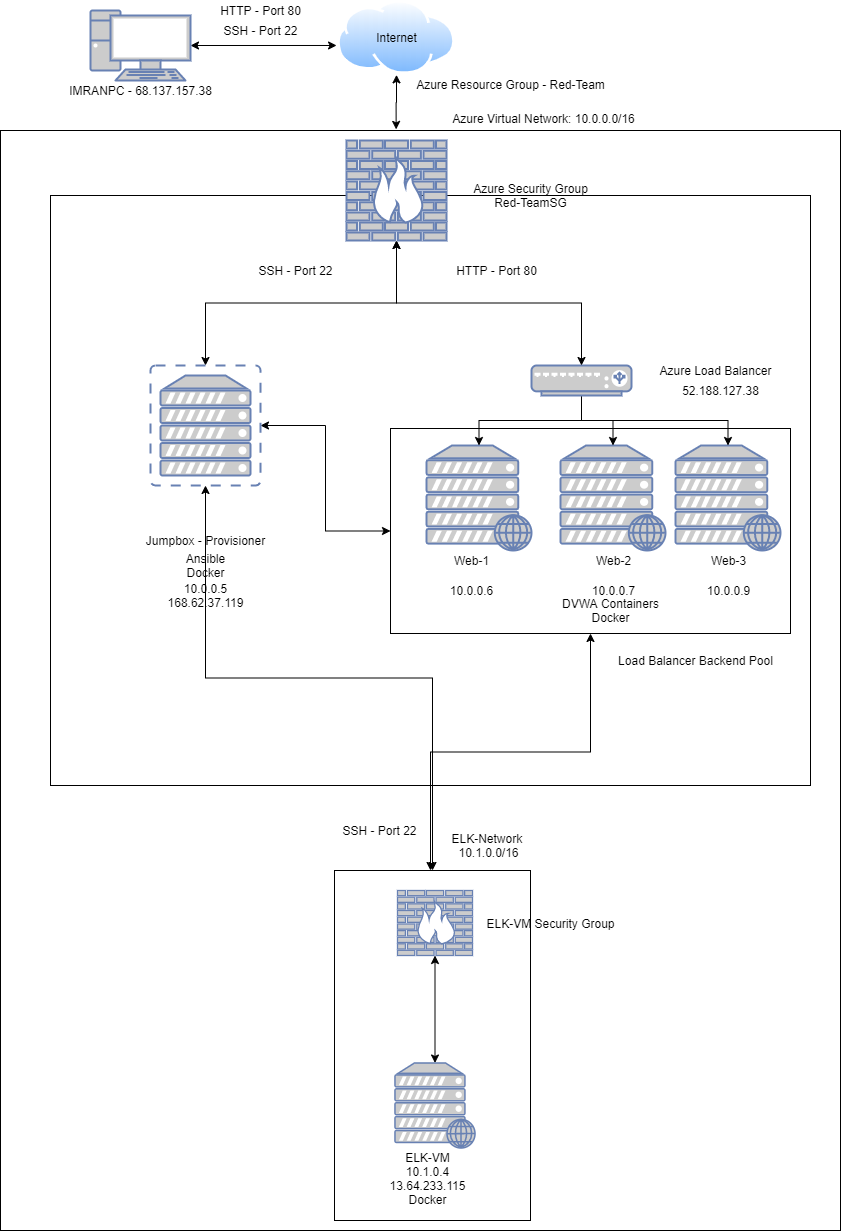

The diagram above was exported from draw.io. Its source (the exported page's mxGraphModel, read from the mxfile embedded in the PNG):
<mxGraphModel dx="1422" dy="822" grid="1" gridSize="10" guides="1" tooltips="1" connect="1" arrows="1" fold="1" page="1" pageScale="1" pageWidth="850" pageHeight="1100" math="0" shadow="0">
  <root>
    <mxCell id="0" />
    <mxCell id="1" parent="0" />
    <mxCell id="fty5opfd-2Ehw9t5skSB-40" value="" style="verticalLabelPosition=bottom;verticalAlign=top;html=1;shape=mxgraph.basic.rect;fillColor2=none;strokeWidth=1;size=20;indent=5;" parent="1" vertex="1">
      <mxGeometry x="10" y="150" width="840" height="1100" as="geometry" />
    </mxCell>
    <mxCell id="fty5opfd-2Ehw9t5skSB-43" value="" style="verticalLabelPosition=bottom;verticalAlign=top;html=1;shape=mxgraph.basic.rect;fillColor2=none;strokeWidth=1;size=20;indent=5;" parent="1" vertex="1">
      <mxGeometry x="60" y="215" width="760" height="590" as="geometry" />
    </mxCell>
    <mxCell id="CwEVNAFm-uDu-_E4K2O2-4" value="" style="rounded=0;whiteSpace=wrap;html=1;" vertex="1" parent="1">
      <mxGeometry x="344" y="890" width="196" height="350" as="geometry" />
    </mxCell>
    <mxCell id="CwEVNAFm-uDu-_E4K2O2-32" style="edgeStyle=orthogonalEdgeStyle;rounded=0;orthogonalLoop=1;jettySize=auto;html=1;exitX=0.5;exitY=1;exitDx=0;exitDy=0;startArrow=classic;startFill=1;" edge="1" parent="1" source="fty5opfd-2Ehw9t5skSB-49">
      <mxGeometry relative="1" as="geometry">
        <mxPoint x="440" y="890" as="targetPoint" />
      </mxGeometry>
    </mxCell>
    <mxCell id="fty5opfd-2Ehw9t5skSB-49" value="" style="rounded=0;whiteSpace=wrap;html=1;" parent="1" vertex="1">
      <mxGeometry x="400" y="448" width="400" height="205" as="geometry" />
    </mxCell>
    <mxCell id="fty5opfd-2Ehw9t5skSB-1" value="" style="fontColor=#0066CC;verticalAlign=top;verticalLabelPosition=bottom;labelPosition=center;align=center;html=1;outlineConnect=0;fillColor=#CCCCCC;strokeColor=#6881B3;gradientColor=none;gradientDirection=north;strokeWidth=2;shape=mxgraph.networks.web_server;" parent="1" vertex="1">
      <mxGeometry x="436" y="465" width="105" height="105" as="geometry" />
    </mxCell>
    <mxCell id="fty5opfd-2Ehw9t5skSB-2" value="" style="fontColor=#0066CC;verticalAlign=top;verticalLabelPosition=bottom;labelPosition=center;align=center;html=1;outlineConnect=0;fillColor=#CCCCCC;strokeColor=#6881B3;gradientColor=none;gradientDirection=north;strokeWidth=2;shape=mxgraph.networks.web_server;" parent="1" vertex="1">
      <mxGeometry x="570" y="465" width="105" height="105" as="geometry" />
    </mxCell>
    <mxCell id="fty5opfd-2Ehw9t5skSB-3" value="" style="fontColor=#0066CC;verticalAlign=top;verticalLabelPosition=bottom;labelPosition=center;align=center;html=1;outlineConnect=0;fillColor=#CCCCCC;strokeColor=#6881B3;gradientColor=none;gradientDirection=north;strokeWidth=2;shape=mxgraph.networks.web_server;" parent="1" vertex="1">
      <mxGeometry x="685" y="465" width="105" height="105" as="geometry" />
    </mxCell>
    <mxCell id="fty5opfd-2Ehw9t5skSB-10" style="edgeStyle=orthogonalEdgeStyle;rounded=0;orthogonalLoop=1;jettySize=auto;html=1;exitX=1;exitY=0.5;exitDx=0;exitDy=0;exitPerimeter=0;entryX=-0.008;entryY=0.605;entryDx=0;entryDy=0;entryPerimeter=0;startArrow=classic;startFill=1;" parent="1" source="fty5opfd-2Ehw9t5skSB-4" target="fty5opfd-2Ehw9t5skSB-6" edge="1">
      <mxGeometry relative="1" as="geometry" />
    </mxCell>
    <mxCell id="fty5opfd-2Ehw9t5skSB-4" value="" style="fontColor=#0066CC;verticalAlign=top;verticalLabelPosition=bottom;labelPosition=center;align=center;html=1;outlineConnect=0;fillColor=#CCCCCC;strokeColor=#6881B3;gradientColor=none;gradientDirection=north;strokeWidth=2;shape=mxgraph.networks.pc;" parent="1" vertex="1">
      <mxGeometry x="100" y="30" width="100" height="70" as="geometry" />
    </mxCell>
    <mxCell id="fty5opfd-2Ehw9t5skSB-35" style="edgeStyle=orthogonalEdgeStyle;rounded=0;orthogonalLoop=1;jettySize=auto;html=1;exitX=0.5;exitY=1;exitDx=0;exitDy=0;exitPerimeter=0;" parent="1" source="fty5opfd-2Ehw9t5skSB-5" target="fty5opfd-2Ehw9t5skSB-1" edge="1">
      <mxGeometry relative="1" as="geometry" />
    </mxCell>
    <mxCell id="fty5opfd-2Ehw9t5skSB-36" style="edgeStyle=orthogonalEdgeStyle;rounded=0;orthogonalLoop=1;jettySize=auto;html=1;exitX=0.5;exitY=1;exitDx=0;exitDy=0;exitPerimeter=0;" parent="1" source="fty5opfd-2Ehw9t5skSB-5" target="fty5opfd-2Ehw9t5skSB-3" edge="1">
      <mxGeometry relative="1" as="geometry" />
    </mxCell>
    <mxCell id="fty5opfd-2Ehw9t5skSB-37" style="edgeStyle=orthogonalEdgeStyle;rounded=0;orthogonalLoop=1;jettySize=auto;html=1;exitX=0.5;exitY=1;exitDx=0;exitDy=0;exitPerimeter=0;" parent="1" source="fty5opfd-2Ehw9t5skSB-5" target="fty5opfd-2Ehw9t5skSB-2" edge="1">
      <mxGeometry relative="1" as="geometry" />
    </mxCell>
    <mxCell id="fty5opfd-2Ehw9t5skSB-5" value="" style="fontColor=#0066CC;verticalAlign=top;verticalLabelPosition=bottom;labelPosition=center;align=center;html=1;outlineConnect=0;fillColor=#CCCCCC;strokeColor=#6881B3;gradientColor=none;gradientDirection=north;strokeWidth=2;shape=mxgraph.networks.load_balancer;" parent="1" vertex="1">
      <mxGeometry x="541" y="385" width="100" height="30" as="geometry" />
    </mxCell>
    <mxCell id="CwEVNAFm-uDu-_E4K2O2-22" style="edgeStyle=orthogonalEdgeStyle;rounded=0;orthogonalLoop=1;jettySize=auto;html=1;exitX=0.5;exitY=1;exitDx=0;exitDy=0;entryX=0.471;entryY=-0.001;entryDx=0;entryDy=0;entryPerimeter=0;startArrow=classic;startFill=1;" edge="1" parent="1" source="fty5opfd-2Ehw9t5skSB-6" target="fty5opfd-2Ehw9t5skSB-40">
      <mxGeometry relative="1" as="geometry" />
    </mxCell>
    <mxCell id="fty5opfd-2Ehw9t5skSB-6" value="" style="aspect=fixed;perimeter=ellipsePerimeter;html=1;align=center;shadow=0;dashed=0;spacingTop=3;image;image=img/lib/active_directory/internet_cloud.svg;" parent="1" vertex="1">
      <mxGeometry x="347" y="20" width="118" height="74.34" as="geometry" />
    </mxCell>
    <mxCell id="CwEVNAFm-uDu-_E4K2O2-17" style="edgeStyle=orthogonalEdgeStyle;rounded=0;orthogonalLoop=1;jettySize=auto;html=1;exitX=0.5;exitY=0;exitDx=0;exitDy=0;exitPerimeter=0;entryX=0.5;entryY=1;entryDx=0;entryDy=0;entryPerimeter=0;startArrow=classic;startFill=1;" edge="1" parent="1" source="fty5opfd-2Ehw9t5skSB-7" target="CwEVNAFm-uDu-_E4K2O2-11">
      <mxGeometry relative="1" as="geometry" />
    </mxCell>
    <mxCell id="CwEVNAFm-uDu-_E4K2O2-29" style="edgeStyle=orthogonalEdgeStyle;rounded=0;orthogonalLoop=1;jettySize=auto;html=1;exitX=1;exitY=0.5;exitDx=0;exitDy=0;exitPerimeter=0;entryX=0;entryY=0.5;entryDx=0;entryDy=0;startArrow=classic;startFill=1;" edge="1" parent="1" source="fty5opfd-2Ehw9t5skSB-7" target="fty5opfd-2Ehw9t5skSB-49">
      <mxGeometry relative="1" as="geometry" />
    </mxCell>
    <mxCell id="CwEVNAFm-uDu-_E4K2O2-31" style="edgeStyle=orthogonalEdgeStyle;rounded=0;orthogonalLoop=1;jettySize=auto;html=1;exitX=0.5;exitY=1;exitDx=0;exitDy=0;exitPerimeter=0;entryX=0.5;entryY=0;entryDx=0;entryDy=0;startArrow=classic;startFill=1;" edge="1" parent="1" source="fty5opfd-2Ehw9t5skSB-7" target="CwEVNAFm-uDu-_E4K2O2-4">
      <mxGeometry relative="1" as="geometry" />
    </mxCell>
    <mxCell id="fty5opfd-2Ehw9t5skSB-7" value="" style="fontColor=#0066CC;verticalAlign=top;verticalLabelPosition=bottom;labelPosition=center;align=center;html=1;outlineConnect=0;fillColor=#CCCCCC;strokeColor=#6881B3;gradientColor=none;gradientDirection=north;strokeWidth=2;shape=mxgraph.networks.virtual_server;" parent="1" vertex="1">
      <mxGeometry x="160" y="385" width="110" height="120" as="geometry" />
    </mxCell>
    <mxCell id="fty5opfd-2Ehw9t5skSB-8" value="Jumpbox - Provisioner&lt;br&gt;" style="text;html=1;align=center;verticalAlign=middle;resizable=0;points=[];autosize=1;" parent="1" vertex="1">
      <mxGeometry x="150" y="550" width="130" height="20" as="geometry" />
    </mxCell>
    <mxCell id="fty5opfd-2Ehw9t5skSB-9" value="Internet" style="text;html=1;align=center;verticalAlign=middle;resizable=0;points=[];autosize=1;" parent="1" vertex="1">
      <mxGeometry x="376" y="47.17" width="60" height="20" as="geometry" />
    </mxCell>
    <mxCell id="fty5opfd-2Ehw9t5skSB-11" value="IMRANPC - 68.137.157.38" style="text;html=1;align=center;verticalAlign=middle;resizable=0;points=[];autosize=1;" parent="1" vertex="1">
      <mxGeometry x="70" y="100" width="160" height="20" as="geometry" />
    </mxCell>
    <mxCell id="fty5opfd-2Ehw9t5skSB-13" value="SSH - Port 22" style="text;html=1;align=center;verticalAlign=middle;resizable=0;points=[];autosize=1;" parent="1" vertex="1">
      <mxGeometry x="225" y="40" width="90" height="20" as="geometry" />
    </mxCell>
    <mxCell id="fty5opfd-2Ehw9t5skSB-14" value="HTTP - Port 80" style="text;html=1;align=center;verticalAlign=middle;resizable=0;points=[];autosize=1;" parent="1" vertex="1">
      <mxGeometry x="220" y="20" width="100" height="20" as="geometry" />
    </mxCell>
    <mxCell id="fty5opfd-2Ehw9t5skSB-15" value="Ansible&lt;br&gt;Docker" style="text;html=1;align=center;verticalAlign=middle;resizable=0;points=[];autosize=1;" parent="1" vertex="1">
      <mxGeometry x="190" y="570" width="50" height="30" as="geometry" />
    </mxCell>
    <mxCell id="fty5opfd-2Ehw9t5skSB-16" value="10.0.0.5&lt;br&gt;168.62.37.119" style="text;html=1;align=center;verticalAlign=middle;resizable=0;points=[];autosize=1;" parent="1" vertex="1">
      <mxGeometry x="170" y="600" width="90" height="30" as="geometry" />
    </mxCell>
    <mxCell id="CwEVNAFm-uDu-_E4K2O2-26" style="edgeStyle=orthogonalEdgeStyle;rounded=0;orthogonalLoop=1;jettySize=auto;html=1;exitX=0.5;exitY=1;exitDx=0;exitDy=0;exitPerimeter=0;startArrow=classic;startFill=1;" edge="1" parent="1" source="fty5opfd-2Ehw9t5skSB-20" target="CwEVNAFm-uDu-_E4K2O2-1">
      <mxGeometry relative="1" as="geometry" />
    </mxCell>
    <mxCell id="fty5opfd-2Ehw9t5skSB-20" value="" style="fontColor=#0066CC;verticalAlign=top;verticalLabelPosition=bottom;labelPosition=center;align=center;html=1;outlineConnect=0;fillColor=#CCCCCC;strokeColor=#6881B3;gradientColor=none;gradientDirection=north;strokeWidth=2;shape=mxgraph.networks.firewall;" parent="1" vertex="1">
      <mxGeometry x="407" y="910" width="75" height="65" as="geometry" />
    </mxCell>
    <mxCell id="fty5opfd-2Ehw9t5skSB-21" value="Azure Security Group&lt;br&gt;Red-TeamSG&lt;br&gt;" style="text;html=1;align=center;verticalAlign=middle;resizable=0;points=[];autosize=1;" parent="1" vertex="1">
      <mxGeometry x="475" y="200" width="130" height="30" as="geometry" />
    </mxCell>
    <mxCell id="fty5opfd-2Ehw9t5skSB-24" value="SSH - Port 22" style="text;html=1;align=center;verticalAlign=middle;resizable=0;points=[];autosize=1;" parent="1" vertex="1">
      <mxGeometry x="260" y="280" width="90" height="20" as="geometry" />
    </mxCell>
    <mxCell id="fty5opfd-2Ehw9t5skSB-26" value="HTTP - Port 80" style="text;html=1;align=center;verticalAlign=middle;resizable=0;points=[];autosize=1;" parent="1" vertex="1">
      <mxGeometry x="456" y="280" width="100" height="20" as="geometry" />
    </mxCell>
    <mxCell id="fty5opfd-2Ehw9t5skSB-27" value="Azure Load Balancer" style="text;html=1;align=center;verticalAlign=middle;resizable=0;points=[];autosize=1;" parent="1" vertex="1">
      <mxGeometry x="660" y="380" width="130" height="20" as="geometry" />
    </mxCell>
    <mxCell id="fty5opfd-2Ehw9t5skSB-28" value="52.188.127.38" style="text;html=1;align=center;verticalAlign=middle;resizable=0;points=[];autosize=1;" parent="1" vertex="1">
      <mxGeometry x="685" y="400" width="90" height="20" as="geometry" />
    </mxCell>
    <mxCell id="fty5opfd-2Ehw9t5skSB-31" value="Web-1" style="text;html=1;align=center;verticalAlign=middle;resizable=0;points=[];autosize=1;" parent="1" vertex="1">
      <mxGeometry x="456" y="570" width="50" height="20" as="geometry" />
    </mxCell>
    <mxCell id="fty5opfd-2Ehw9t5skSB-32" value="Web-2" style="text;html=1;align=center;verticalAlign=middle;resizable=0;points=[];autosize=1;" parent="1" vertex="1">
      <mxGeometry x="597.5" y="570" width="50" height="20" as="geometry" />
    </mxCell>
    <mxCell id="fty5opfd-2Ehw9t5skSB-33" value="Web-3" style="text;html=1;align=center;verticalAlign=middle;resizable=0;points=[];autosize=1;" parent="1" vertex="1">
      <mxGeometry x="712.5" y="570" width="50" height="20" as="geometry" />
    </mxCell>
    <mxCell id="fty5opfd-2Ehw9t5skSB-41" value="Azure Resource Group - Red-Team" style="text;html=1;align=center;verticalAlign=middle;resizable=0;points=[];autosize=1;" parent="1" vertex="1">
      <mxGeometry x="420" y="94.34" width="200" height="20" as="geometry" />
    </mxCell>
    <mxCell id="fty5opfd-2Ehw9t5skSB-46" value="10.0.0.6" style="text;html=1;align=center;verticalAlign=middle;resizable=0;points=[];autosize=1;" parent="1" vertex="1">
      <mxGeometry x="451" y="600" width="60" height="20" as="geometry" />
    </mxCell>
    <mxCell id="fty5opfd-2Ehw9t5skSB-47" value="10.0.0.7" style="text;html=1;align=center;verticalAlign=middle;resizable=0;points=[];autosize=1;" parent="1" vertex="1">
      <mxGeometry x="592.5" y="600" width="60" height="20" as="geometry" />
    </mxCell>
    <mxCell id="fty5opfd-2Ehw9t5skSB-48" value="10.0.0.9" style="text;html=1;align=center;verticalAlign=middle;resizable=0;points=[];autosize=1;" parent="1" vertex="1">
      <mxGeometry x="707.5" y="600" width="60" height="20" as="geometry" />
    </mxCell>
    <mxCell id="fty5opfd-2Ehw9t5skSB-50" value="Load Balancer Backend Pool" style="text;html=1;align=center;verticalAlign=middle;resizable=0;points=[];autosize=1;" parent="1" vertex="1">
      <mxGeometry x="620" y="670" width="170" height="20" as="geometry" />
    </mxCell>
    <mxCell id="fty5opfd-2Ehw9t5skSB-51" value="DVWA Containers&lt;br&gt;Docker" style="text;html=1;align=center;verticalAlign=middle;resizable=0;points=[];autosize=1;" parent="1" vertex="1">
      <mxGeometry x="565" y="615" width="110" height="30" as="geometry" />
    </mxCell>
    <mxCell id="fty5opfd-2Ehw9t5skSB-52" value="Azure Virtual Network: 10.0.0.0/16&lt;br&gt;&lt;br&gt;" style="text;html=1;align=center;verticalAlign=middle;resizable=0;points=[];autosize=1;" parent="1" vertex="1">
      <mxGeometry x="452.5" y="130" width="200" height="30" as="geometry" />
    </mxCell>
    <mxCell id="CwEVNAFm-uDu-_E4K2O2-1" value="" style="fontColor=#0066CC;verticalAlign=top;verticalLabelPosition=bottom;labelPosition=center;align=center;html=1;outlineConnect=0;fillColor=#CCCCCC;strokeColor=#6881B3;gradientColor=none;gradientDirection=north;strokeWidth=2;shape=mxgraph.networks.web_server;" vertex="1" parent="1">
      <mxGeometry x="404.5" y="1082.5" width="80" height="85" as="geometry" />
    </mxCell>
    <mxCell id="CwEVNAFm-uDu-_E4K2O2-2" value="ELK-VM&lt;br&gt;10.1.0.4&lt;br&gt;13.64.233.115&lt;br&gt;Docker" style="text;html=1;align=center;verticalAlign=middle;resizable=0;points=[];autosize=1;" vertex="1" parent="1">
      <mxGeometry x="392" y="1167.5" width="90" height="60" as="geometry" />
    </mxCell>
    <mxCell id="CwEVNAFm-uDu-_E4K2O2-5" value="ELK-Network &lt;br&gt;10.1.0.0/16" style="text;html=1;align=center;verticalAlign=middle;resizable=0;points=[];autosize=1;" vertex="1" parent="1">
      <mxGeometry x="452.5" y="850" width="90" height="30" as="geometry" />
    </mxCell>
    <mxCell id="CwEVNAFm-uDu-_E4K2O2-16" style="edgeStyle=orthogonalEdgeStyle;rounded=0;orthogonalLoop=1;jettySize=auto;html=1;exitX=0.5;exitY=1;exitDx=0;exitDy=0;exitPerimeter=0;startArrow=classic;startFill=1;" edge="1" parent="1" source="CwEVNAFm-uDu-_E4K2O2-11" target="fty5opfd-2Ehw9t5skSB-5">
      <mxGeometry relative="1" as="geometry" />
    </mxCell>
    <mxCell id="CwEVNAFm-uDu-_E4K2O2-11" value="" style="fontColor=#0066CC;verticalAlign=top;verticalLabelPosition=bottom;labelPosition=center;align=center;html=1;outlineConnect=0;fillColor=#CCCCCC;strokeColor=#6881B3;gradientColor=none;gradientDirection=north;strokeWidth=2;shape=mxgraph.networks.firewall;" vertex="1" parent="1">
      <mxGeometry x="356" y="160" width="100" height="100" as="geometry" />
    </mxCell>
    <mxCell id="CwEVNAFm-uDu-_E4K2O2-21" value="ELK-VM Security Group" style="text;html=1;align=center;verticalAlign=middle;resizable=0;points=[];autosize=1;" vertex="1" parent="1">
      <mxGeometry x="490" y="932.5" width="140" height="20" as="geometry" />
    </mxCell>
    <mxCell id="CwEVNAFm-uDu-_E4K2O2-23" value="SSH - Port 22" style="text;html=1;align=center;verticalAlign=middle;resizable=0;points=[];autosize=1;" vertex="1" parent="1">
      <mxGeometry x="344" y="840" width="90" height="20" as="geometry" />
    </mxCell>
  </root>
</mxGraphModel>